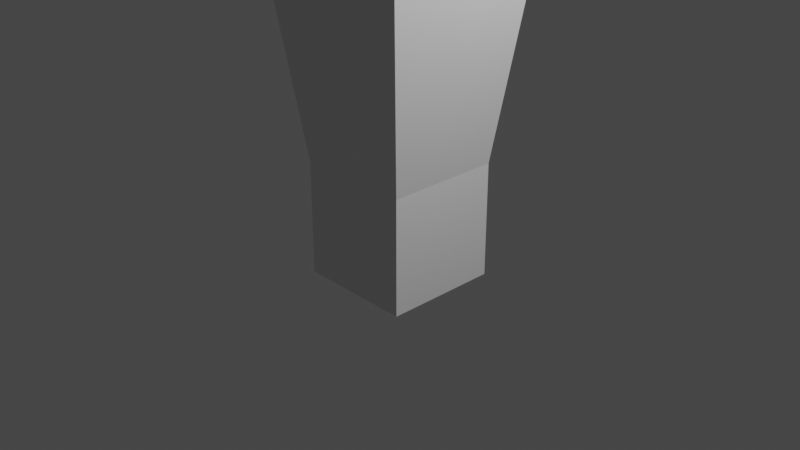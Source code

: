 # Source: Building5.blend  (saved by Blender 3.5.10; exported with 4.5.12 LTS)
import bpy
from mathutils import Matrix  # noqa: F401  (used for matrix-valued properties, if any)

bpy.ops.wm.read_factory_settings(use_empty=True)
scene = bpy.context.scene
scene.name = 'Scene'

# ---- collections
col_collection = bpy.data.collections.new('Collection'); scene.collection.children.link(col_collection)

# ---- materials (node trees are filled in below, after node groups)
mat_material = bpy.data.materials.new('Material')
mat_material.alpha_threshold = 0.0
mat_material.use_transparent_shadow = False
mat_material.roughness = 0.5
mat_material.line_color = (0.0, 0.0, 0.0, 1.0)

# ---- material node trees
mat_material.use_nodes = True; mat_material.node_tree.nodes.clear()
_N = mat_material.node_tree.nodes; _L = mat_material.node_tree.links
n0 = _N.new('ShaderNodeOutputMaterial'); n0.name = 'Material Output'; n0.location = (300, 300)
n1 = _N.new('ShaderNodeBsdfPrincipled'); n1.name = 'Principled BSDF'; n1.location = (10, 300)
n1.distribution = 'GGX'
n1.subsurface_method = 'RANDOM_WALK_SKIN'
n1.inputs[3].default_value = 1.45
n1.inputs[27].default_value = (0.0, 0.0, 0.0, 1.0)
n1.inputs[28].default_value = 1.0
_L.new(n1.outputs[0], n0.inputs[0])
n0.is_active_output = True

# ---- world
world_world = bpy.data.worlds.new('World'); scene.world = world_world
world_world.use_nodes = True; world_world.node_tree.nodes.clear()
_N = world_world.node_tree.nodes; _L = world_world.node_tree.links
n0 = _N.new('ShaderNodeOutputWorld'); n0.name = 'World Output'; n0.location = (300, 300)
n1 = _N.new('ShaderNodeBackground'); n1.name = 'Background'; n1.location = (10, 300)
n1.inputs[0].default_value = (0.05088, 0.05088, 0.05088, 1.0)
_L.new(n1.outputs[0], n0.inputs[0])
n0.is_active_output = True
world_world.color = (0.05088, 0.05088, 0.05088)
world_world.use_sun_shadow = False
world_world.sun_shadow_jitter_overblur = 0.0

# ---- cameras
cam_camera = bpy.data.cameras.new('Camera')
cam_camera.clip_end = 100.0
cam_camera.ortho_scale = 7.314

# ---- lights
light_light = bpy.data.lights.new('Light', 'POINT')
light_light.transmission_factor = 0.0
light_light.energy = 1000.0
light_light.shadow_soft_size = 0.1
light_light.shadow_maximum_resolution = 0.006
light_light.use_absolute_resolution = True

# ---- meshes
me_cube = bpy.data.meshes.new('Cube')
me_cube.from_pydata([(0.6235, 0.6235, 0.6235), (0.6235, 0.6235, -0.6235), (0.6235, -0.6235, 0.6235), (0.6235, -0.6235, -0.6235), (-0.6235, 0.6235, 0.6235), (-0.6235, 0.6235, -0.6235), (-0.6235, -0.6235, 0.6235), (-0.6235, -0.6235, -0.6235), (1.291, 1.291, 6.026), (1.291, -1.291, 6.026), (-1.291, 1.291, 6.026), (-1.291, -1.291, 6.026), (0.06917, -0.2026, 7.626)], [], [(4, 6, 11, 10), (3, 2, 6, 7), (7, 6, 4, 5), (5, 1, 3, 7), (1, 0, 2, 3), (5, 4, 0, 1), (9, 8, 12), (2, 0, 8, 9), (0, 4, 10, 8), (6, 2, 9, 11), (10, 11, 12), (11, 9, 12), (8, 10, 12)])
_uv = me_cube.uv_layers.new(name='UVMap')
_uv.uv.foreach_set('vector', [0.625, 0.25, 0.625, 0.0, 0.625, 0.0, 0.625, 0.25, 0.375, 0.75, 0.625, 0.75, 0.625, 1.0, 0.375, 1.0, 0.375, 0.0, 0.625, 0.0, 0.625, 0.25, 0.375, 0.25, 0.125, 0.5, 0.375, 0.5, 0.375, 0.75, 0.125, 0.75, 0.375, 0.5, 0.625, 0.5, 0.625, 0.75, 0.375, 0.75, 0.375, 0.25, 0.625, 0.25, 0.625, 0.5, 0.375, 0.5, 0.625, 0.75, 0.625, 0.5, 0.75, 0.5, 0.625, 0.75, 0.625, 0.5, 0.625, 0.5, 0.625, 0.75, 0.625, 0.5, 0.625, 0.25, 0.625, 0.25, 0.625, 0.5, 0.625, 1.0, 0.625, 0.75, 0.625, 0.75, 0.625, 1.0, 0.625, 0.25, 0.625, 0.0, 0.75, 0.5, 0.625, 1.0, 0.625, 0.75, 0.75, 0.5, 0.625, 0.5, 0.625, 0.25, 0.75, 0.5])
me_cube.materials.append(mat_material)
me_cube.use_mirror_vertex_groups = False
me_cube.update()

# ---- objects
ob_cube = bpy.data.objects.new('Cube', me_cube)
ob_light = bpy.data.objects.new('Light', light_light)
ob_camera = bpy.data.objects.new('Camera', cam_camera)

# ---- transforms, parenting, visibility, modifiers, constraints
ob_cube.location = (0.0, 0.0, 0.0)
ob_cube.lock_rotations_4d = False
ob_cube.empty_display_type = 'ARROWS'
ob_cube.lineart.crease_threshold = 0.0
ob_light.location = (4.076, 1.005, 5.904)
ob_light.rotation_euler = (0.6503, 0.05522, 1.866)
ob_light.lock_rotations_4d = False
ob_light.empty_display_type = 'ARROWS'
ob_light.color = (0.0, 0.0, 0.0, 0.0)
ob_light.lineart.crease_threshold = 0.0
ob_camera.location = (7.359, -6.926, 4.958)
ob_camera.rotation_euler = (1.109, 0.0, 0.8149)
ob_camera.lock_rotations_4d = False
ob_camera.empty_display_type = 'ARROWS'
ob_camera.color = (0.0, 0.0, 0.0, 0.0)
ob_camera.display_type = 'WIRE'
ob_camera.lineart.crease_threshold = 0.0

# ---- collection membership
col_collection.objects.link(ob_cube)
col_collection.objects.link(ob_light)
col_collection.objects.link(ob_camera)

# ---- scene / render settings (as saved in the file)
scene.camera = ob_camera
scene.frame_start = 1; scene.frame_end = 250; scene.frame_set(1)
scene.render.engine = 'BLENDER_EEVEE_NEXT'
scene.cycles.sampling_pattern = 'TABULATED_SOBOL'
scene.view_settings.view_transform = 'Filmic'
bpy.context.view_layer.update()
